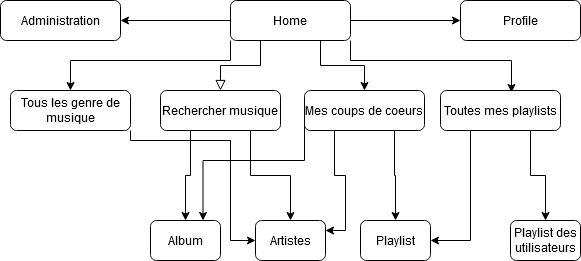

The diagram above was exported from draw.io. Its source (the exported page's mxGraphModel, read from the mxfile embedded in the PNG):
<mxGraphModel dx="1422" dy="772" grid="1" gridSize="10" guides="1" tooltips="1" connect="1" arrows="1" fold="1" page="1" pageScale="1" pageWidth="827" pageHeight="1169" math="0" shadow="0">
  <root>
    <mxCell id="WIyWlLk6GJQsqaUBKTNV-0" />
    <mxCell id="WIyWlLk6GJQsqaUBKTNV-1" parent="WIyWlLk6GJQsqaUBKTNV-0" />
    <mxCell id="WIyWlLk6GJQsqaUBKTNV-2" value="" style="rounded=0;html=1;jettySize=auto;orthogonalLoop=1;fontSize=11;endArrow=block;endFill=0;endSize=8;strokeWidth=1;shadow=0;labelBackgroundColor=none;edgeStyle=orthogonalEdgeStyle;exitX=0.25;exitY=1;exitDx=0;exitDy=0;" parent="WIyWlLk6GJQsqaUBKTNV-1" source="WIyWlLk6GJQsqaUBKTNV-3" target="WIyWlLk6GJQsqaUBKTNV-12" edge="1">
      <mxGeometry relative="1" as="geometry">
        <mxPoint x="220" y="170" as="targetPoint" />
      </mxGeometry>
    </mxCell>
    <mxCell id="vMrLwTEZQlscLIE3fPu5-3" style="edgeStyle=orthogonalEdgeStyle;rounded=0;orthogonalLoop=1;jettySize=auto;html=1;exitX=0.75;exitY=1;exitDx=0;exitDy=0;entryX=0.5;entryY=0;entryDx=0;entryDy=0;" edge="1" parent="WIyWlLk6GJQsqaUBKTNV-1" source="WIyWlLk6GJQsqaUBKTNV-3" target="vMrLwTEZQlscLIE3fPu5-2">
      <mxGeometry relative="1" as="geometry" />
    </mxCell>
    <mxCell id="vMrLwTEZQlscLIE3fPu5-6" style="edgeStyle=orthogonalEdgeStyle;rounded=0;orthogonalLoop=1;jettySize=auto;html=1;exitX=0;exitY=1;exitDx=0;exitDy=0;entryX=0.5;entryY=0;entryDx=0;entryDy=0;" edge="1" parent="WIyWlLk6GJQsqaUBKTNV-1" source="WIyWlLk6GJQsqaUBKTNV-3" target="vMrLwTEZQlscLIE3fPu5-1">
      <mxGeometry relative="1" as="geometry">
        <Array as="points">
          <mxPoint x="340" y="140" />
          <mxPoint x="180" y="140" />
        </Array>
      </mxGeometry>
    </mxCell>
    <mxCell id="vMrLwTEZQlscLIE3fPu5-7" style="edgeStyle=orthogonalEdgeStyle;rounded=0;orthogonalLoop=1;jettySize=auto;html=1;exitX=1;exitY=1;exitDx=0;exitDy=0;entryX=0.592;entryY=0.05;entryDx=0;entryDy=0;entryPerimeter=0;" edge="1" parent="WIyWlLk6GJQsqaUBKTNV-1" source="WIyWlLk6GJQsqaUBKTNV-3" target="vMrLwTEZQlscLIE3fPu5-0">
      <mxGeometry relative="1" as="geometry">
        <Array as="points">
          <mxPoint x="460" y="140" />
          <mxPoint x="621" y="140" />
        </Array>
      </mxGeometry>
    </mxCell>
    <mxCell id="vMrLwTEZQlscLIE3fPu5-19" style="edgeStyle=orthogonalEdgeStyle;rounded=0;orthogonalLoop=1;jettySize=auto;html=1;exitX=1;exitY=0.5;exitDx=0;exitDy=0;entryX=0;entryY=0.5;entryDx=0;entryDy=0;" edge="1" parent="WIyWlLk6GJQsqaUBKTNV-1" source="WIyWlLk6GJQsqaUBKTNV-3" target="vMrLwTEZQlscLIE3fPu5-18">
      <mxGeometry relative="1" as="geometry" />
    </mxCell>
    <mxCell id="vMrLwTEZQlscLIE3fPu5-21" style="edgeStyle=orthogonalEdgeStyle;rounded=0;orthogonalLoop=1;jettySize=auto;html=1;exitX=0;exitY=0.5;exitDx=0;exitDy=0;entryX=1;entryY=0.5;entryDx=0;entryDy=0;" edge="1" parent="WIyWlLk6GJQsqaUBKTNV-1" source="WIyWlLk6GJQsqaUBKTNV-3" target="vMrLwTEZQlscLIE3fPu5-20">
      <mxGeometry relative="1" as="geometry" />
    </mxCell>
    <mxCell id="WIyWlLk6GJQsqaUBKTNV-3" value="Home" style="rounded=1;whiteSpace=wrap;html=1;fontSize=12;glass=0;strokeWidth=1;shadow=0;" parent="WIyWlLk6GJQsqaUBKTNV-1" vertex="1">
      <mxGeometry x="340" y="80" width="120" height="40" as="geometry" />
    </mxCell>
    <mxCell id="vMrLwTEZQlscLIE3fPu5-14" style="edgeStyle=orthogonalEdgeStyle;rounded=0;orthogonalLoop=1;jettySize=auto;html=1;exitX=0.25;exitY=1;exitDx=0;exitDy=0;entryX=0.5;entryY=0;entryDx=0;entryDy=0;" edge="1" parent="WIyWlLk6GJQsqaUBKTNV-1" source="WIyWlLk6GJQsqaUBKTNV-12" target="vMrLwTEZQlscLIE3fPu5-11">
      <mxGeometry relative="1" as="geometry" />
    </mxCell>
    <mxCell id="vMrLwTEZQlscLIE3fPu5-15" style="edgeStyle=orthogonalEdgeStyle;rounded=0;orthogonalLoop=1;jettySize=auto;html=1;exitX=0.75;exitY=1;exitDx=0;exitDy=0;entryX=0.5;entryY=0;entryDx=0;entryDy=0;" edge="1" parent="WIyWlLk6GJQsqaUBKTNV-1" source="WIyWlLk6GJQsqaUBKTNV-12" target="vMrLwTEZQlscLIE3fPu5-12">
      <mxGeometry relative="1" as="geometry" />
    </mxCell>
    <mxCell id="WIyWlLk6GJQsqaUBKTNV-12" value="Rechercher musique" style="rounded=1;whiteSpace=wrap;html=1;fontSize=12;glass=0;strokeWidth=1;shadow=0;" parent="WIyWlLk6GJQsqaUBKTNV-1" vertex="1">
      <mxGeometry x="270" y="170" width="120" height="40" as="geometry" />
    </mxCell>
    <mxCell id="vMrLwTEZQlscLIE3fPu5-25" style="edgeStyle=orthogonalEdgeStyle;rounded=0;orthogonalLoop=1;jettySize=auto;html=1;exitX=0.25;exitY=1;exitDx=0;exitDy=0;entryX=1;entryY=0.5;entryDx=0;entryDy=0;" edge="1" parent="WIyWlLk6GJQsqaUBKTNV-1" source="vMrLwTEZQlscLIE3fPu5-0" target="vMrLwTEZQlscLIE3fPu5-23">
      <mxGeometry relative="1" as="geometry" />
    </mxCell>
    <mxCell id="vMrLwTEZQlscLIE3fPu5-28" style="edgeStyle=orthogonalEdgeStyle;rounded=0;orthogonalLoop=1;jettySize=auto;html=1;exitX=0.75;exitY=1;exitDx=0;exitDy=0;entryX=0.5;entryY=0;entryDx=0;entryDy=0;" edge="1" parent="WIyWlLk6GJQsqaUBKTNV-1" source="vMrLwTEZQlscLIE3fPu5-0" target="vMrLwTEZQlscLIE3fPu5-27">
      <mxGeometry relative="1" as="geometry" />
    </mxCell>
    <mxCell id="vMrLwTEZQlscLIE3fPu5-0" value="Toutes mes playlists" style="rounded=1;whiteSpace=wrap;html=1;fontSize=12;glass=0;strokeWidth=1;shadow=0;" vertex="1" parent="WIyWlLk6GJQsqaUBKTNV-1">
      <mxGeometry x="550" y="170" width="120" height="40" as="geometry" />
    </mxCell>
    <mxCell id="vMrLwTEZQlscLIE3fPu5-17" style="edgeStyle=orthogonalEdgeStyle;rounded=0;orthogonalLoop=1;jettySize=auto;html=1;exitX=1;exitY=1;exitDx=0;exitDy=0;entryX=0;entryY=0.5;entryDx=0;entryDy=0;" edge="1" parent="WIyWlLk6GJQsqaUBKTNV-1" source="vMrLwTEZQlscLIE3fPu5-1" target="vMrLwTEZQlscLIE3fPu5-12">
      <mxGeometry relative="1" as="geometry">
        <Array as="points">
          <mxPoint x="240" y="220" />
          <mxPoint x="340" y="220" />
          <mxPoint x="340" y="320" />
        </Array>
      </mxGeometry>
    </mxCell>
    <mxCell id="vMrLwTEZQlscLIE3fPu5-1" value="Tous les genre de musique" style="rounded=1;whiteSpace=wrap;html=1;fontSize=12;glass=0;strokeWidth=1;shadow=0;" vertex="1" parent="WIyWlLk6GJQsqaUBKTNV-1">
      <mxGeometry x="120" y="170" width="120" height="40" as="geometry" />
    </mxCell>
    <mxCell id="vMrLwTEZQlscLIE3fPu5-16" style="edgeStyle=orthogonalEdgeStyle;rounded=0;orthogonalLoop=1;jettySize=auto;html=1;exitX=0.25;exitY=1;exitDx=0;exitDy=0;entryX=1;entryY=0.25;entryDx=0;entryDy=0;" edge="1" parent="WIyWlLk6GJQsqaUBKTNV-1" source="vMrLwTEZQlscLIE3fPu5-2" target="vMrLwTEZQlscLIE3fPu5-12">
      <mxGeometry relative="1" as="geometry" />
    </mxCell>
    <mxCell id="vMrLwTEZQlscLIE3fPu5-24" style="edgeStyle=orthogonalEdgeStyle;rounded=0;orthogonalLoop=1;jettySize=auto;html=1;exitX=0;exitY=0.5;exitDx=0;exitDy=0;entryX=0.75;entryY=0;entryDx=0;entryDy=0;" edge="1" parent="WIyWlLk6GJQsqaUBKTNV-1" source="vMrLwTEZQlscLIE3fPu5-2" target="vMrLwTEZQlscLIE3fPu5-11">
      <mxGeometry relative="1" as="geometry">
        <Array as="points">
          <mxPoint x="414" y="240" />
          <mxPoint x="313" y="240" />
        </Array>
      </mxGeometry>
    </mxCell>
    <mxCell id="vMrLwTEZQlscLIE3fPu5-26" style="edgeStyle=orthogonalEdgeStyle;rounded=0;orthogonalLoop=1;jettySize=auto;html=1;exitX=0.75;exitY=1;exitDx=0;exitDy=0;entryX=0.5;entryY=0;entryDx=0;entryDy=0;" edge="1" parent="WIyWlLk6GJQsqaUBKTNV-1" source="vMrLwTEZQlscLIE3fPu5-2" target="vMrLwTEZQlscLIE3fPu5-23">
      <mxGeometry relative="1" as="geometry" />
    </mxCell>
    <mxCell id="vMrLwTEZQlscLIE3fPu5-2" value="Mes coups de coeurs" style="rounded=1;whiteSpace=wrap;html=1;fontSize=12;glass=0;strokeWidth=1;shadow=0;" vertex="1" parent="WIyWlLk6GJQsqaUBKTNV-1">
      <mxGeometry x="414" y="170" width="120" height="40" as="geometry" />
    </mxCell>
    <mxCell id="vMrLwTEZQlscLIE3fPu5-11" value="Album" style="rounded=1;whiteSpace=wrap;html=1;fontSize=12;glass=0;strokeWidth=1;shadow=0;" vertex="1" parent="WIyWlLk6GJQsqaUBKTNV-1">
      <mxGeometry x="260" y="300" width="70" height="40" as="geometry" />
    </mxCell>
    <mxCell id="vMrLwTEZQlscLIE3fPu5-12" value="Artistes" style="rounded=1;whiteSpace=wrap;html=1;fontSize=12;glass=0;strokeWidth=1;shadow=0;" vertex="1" parent="WIyWlLk6GJQsqaUBKTNV-1">
      <mxGeometry x="365" y="300" width="70" height="40" as="geometry" />
    </mxCell>
    <mxCell id="vMrLwTEZQlscLIE3fPu5-18" value="Profile" style="rounded=1;whiteSpace=wrap;html=1;fontSize=12;glass=0;strokeWidth=1;shadow=0;" vertex="1" parent="WIyWlLk6GJQsqaUBKTNV-1">
      <mxGeometry x="570" y="80" width="120" height="40" as="geometry" />
    </mxCell>
    <mxCell id="vMrLwTEZQlscLIE3fPu5-20" value="Administration" style="rounded=1;whiteSpace=wrap;html=1;fontSize=12;glass=0;strokeWidth=1;shadow=0;" vertex="1" parent="WIyWlLk6GJQsqaUBKTNV-1">
      <mxGeometry x="110" y="80" width="120" height="40" as="geometry" />
    </mxCell>
    <mxCell id="vMrLwTEZQlscLIE3fPu5-23" value="Playlist" style="rounded=1;whiteSpace=wrap;html=1;fontSize=12;glass=0;strokeWidth=1;shadow=0;" vertex="1" parent="WIyWlLk6GJQsqaUBKTNV-1">
      <mxGeometry x="470" y="300" width="70" height="40" as="geometry" />
    </mxCell>
    <mxCell id="vMrLwTEZQlscLIE3fPu5-27" value="Playlist des utilisateurs" style="rounded=1;whiteSpace=wrap;html=1;fontSize=12;glass=0;strokeWidth=1;shadow=0;" vertex="1" parent="WIyWlLk6GJQsqaUBKTNV-1">
      <mxGeometry x="620" y="300" width="70" height="40" as="geometry" />
    </mxCell>
  </root>
</mxGraphModel>